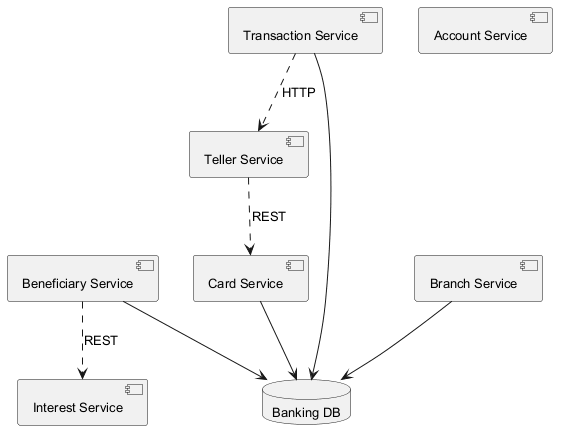

The diagram above was rendered by PlantUML. Its source (embedded in the PNG):
@startuml
skinparam backgroundColor #FFFFFF
skinparam classBackgroundColor #F1F8E9
skinparam classBorderColor #33691E
skinparam defaultFontSize 13
component "Branch Service" as C_BranchService
component "Teller Service" as C_TellerService
component "Beneficiary Service" as C_BeneficiaryService
component "Card Service" as C_CardService
component "Interest Service" as C_InterestService
component "Account Service" as C_AccountService
component "Transaction Service" as C_TransactionService
database "Banking DB" as DB_banking
C_BranchService --> DB_banking
C_BeneficiaryService --> DB_banking
C_CardService --> DB_banking
C_TransactionService --> DB_banking
C_TransactionService ..> C_TellerService : HTTP
C_TellerService ..> C_CardService : REST
C_BeneficiaryService ..> C_InterestService : REST
@enduml